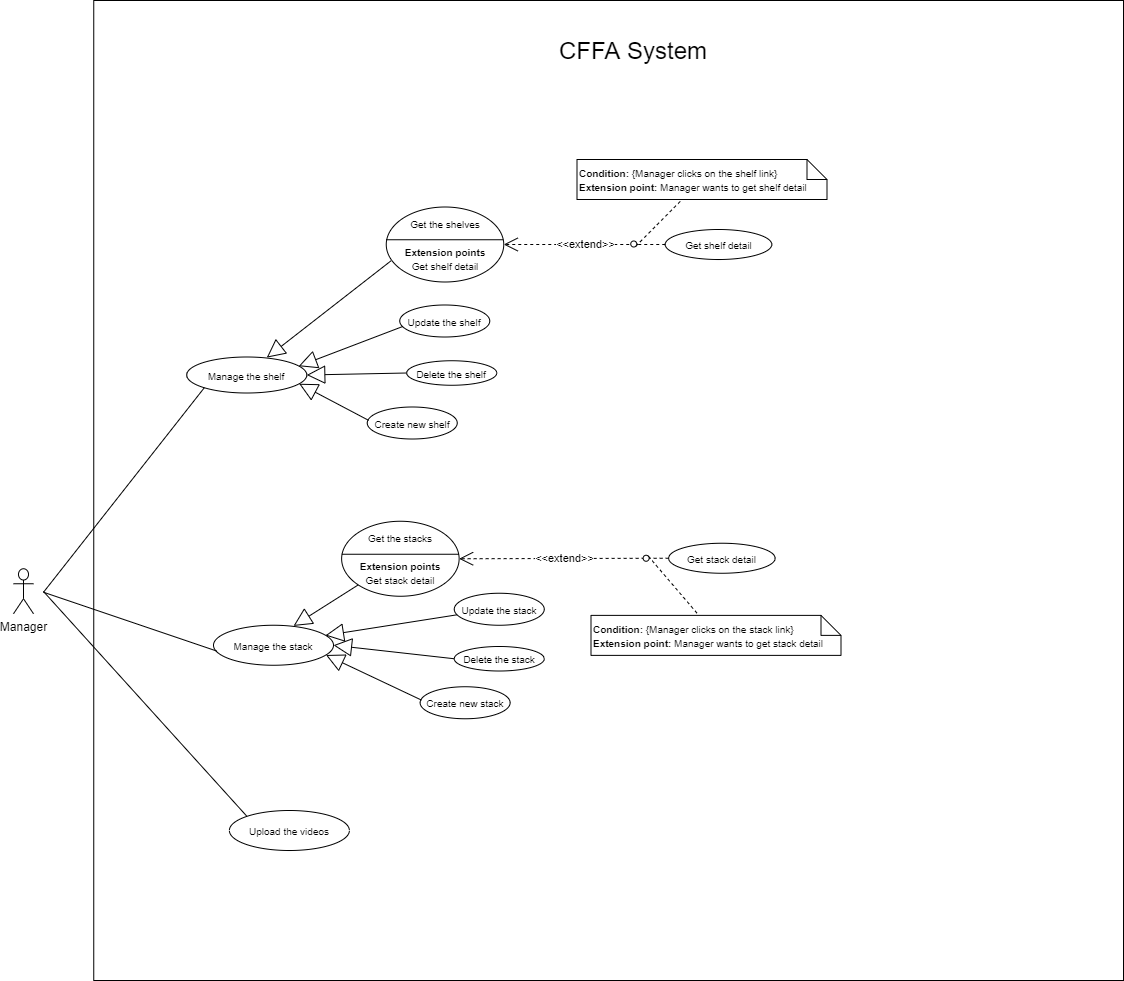

The diagram above was exported from draw.io. Its source (the exported page's mxGraphModel, read from the mxfile embedded in the PNG):
<mxGraphModel dx="2048" dy="2284" grid="1" gridSize="10" guides="1" tooltips="1" connect="1" arrows="1" fold="1" page="1" pageScale="1" pageWidth="850" pageHeight="1100" math="0" shadow="0">
  <root>
    <mxCell id="7XUJecfFQXebOe5qqZef-0" />
    <mxCell id="7XUJecfFQXebOe5qqZef-1" parent="7XUJecfFQXebOe5qqZef-0" />
    <mxCell id="R7SgsNnhQVhaaZD1LgoD-0" value="" style="rounded=0;whiteSpace=wrap;html=1;" vertex="1" parent="7XUJecfFQXebOe5qqZef-1">
      <mxGeometry x="100.25" y="-900" width="1029.75" height="980" as="geometry" />
    </mxCell>
    <mxCell id="R7SgsNnhQVhaaZD1LgoD-1" value="&lt;span style=&quot;font-size: 24px&quot;&gt;CFFA System&lt;/span&gt;" style="text;html=1;strokeColor=none;fillColor=none;align=center;verticalAlign=middle;whiteSpace=wrap;rounded=0;" vertex="1" parent="7XUJecfFQXebOe5qqZef-1">
      <mxGeometry x="475.25" y="-860" width="330" height="20" as="geometry" />
    </mxCell>
    <mxCell id="54vYP8kaK6VS24E4E0rk-0" value="Manager" style="shape=umlActor;verticalLabelPosition=bottom;verticalAlign=top;html=1;outlineConnect=0;" vertex="1" parent="7XUJecfFQXebOe5qqZef-1">
      <mxGeometry x="20" y="-331.75" width="20" height="45" as="geometry" />
    </mxCell>
    <mxCell id="54vYP8kaK6VS24E4E0rk-1" value="&lt;font style=&quot;font-size: 10px&quot;&gt;Get the shelves&lt;br&gt;&lt;br&gt;&lt;b&gt;Extension points&lt;/b&gt;&lt;br&gt;Get shelf detail&lt;br&gt;&lt;/font&gt;" style="ellipse;whiteSpace=wrap;html=1;" vertex="1" parent="7XUJecfFQXebOe5qqZef-1">
      <mxGeometry x="392.75" y="-693.5" width="117.5" height="75" as="geometry" />
    </mxCell>
    <mxCell id="54vYP8kaK6VS24E4E0rk-2" value="" style="line;strokeWidth=1;fillColor=none;align=left;verticalAlign=middle;spacingTop=-1;spacingLeft=3;spacingRight=3;rotatable=0;labelPosition=right;points=[];portConstraint=eastwest;fontSize=18;" vertex="1" parent="7XUJecfFQXebOe5qqZef-1">
      <mxGeometry x="392.75" y="-664.75" width="117" height="8" as="geometry" />
    </mxCell>
    <mxCell id="54vYP8kaK6VS24E4E0rk-3" value="&lt;font style=&quot;font-size: 10px&quot;&gt;Get shelf detail&lt;br&gt;&lt;/font&gt;" style="ellipse;whiteSpace=wrap;html=1;" vertex="1" parent="7XUJecfFQXebOe5qqZef-1">
      <mxGeometry x="671.75" y="-671" width="106.5" height="30" as="geometry" />
    </mxCell>
    <mxCell id="54vYP8kaK6VS24E4E0rk-4" value="&amp;lt;&amp;lt;extend&amp;gt;&amp;gt;" style="endArrow=open;endSize=12;dashed=1;html=1;exitX=0;exitY=0.5;exitDx=0;exitDy=0;" edge="1" parent="7XUJecfFQXebOe5qqZef-1" source="54vYP8kaK6VS24E4E0rk-3" target="54vYP8kaK6VS24E4E0rk-1">
      <mxGeometry width="160" relative="1" as="geometry">
        <mxPoint x="666.75" y="-321.9200000000001" as="sourcePoint" />
        <mxPoint x="826.75" y="-321.5" as="targetPoint" />
      </mxGeometry>
    </mxCell>
    <mxCell id="54vYP8kaK6VS24E4E0rk-5" value="&lt;font style=&quot;font-size: 10px&quot;&gt;&lt;b&gt;Condition: &lt;/b&gt;{Manager clicks on the&amp;nbsp;&lt;span style=&quot;text-align: center&quot;&gt;shelf&lt;/span&gt;&amp;nbsp;link}&lt;br&gt;&lt;b&gt;Extension point:&amp;nbsp;&lt;/b&gt;Manager&amp;nbsp;wants to get&amp;nbsp;&lt;span style=&quot;text-align: center&quot;&gt;shelf&lt;/span&gt;&amp;nbsp;detail&lt;/font&gt;" style="shape=note;size=20;whiteSpace=wrap;html=1;align=left;" vertex="1" parent="7XUJecfFQXebOe5qqZef-1">
      <mxGeometry x="583.5" y="-741" width="250" height="40" as="geometry" />
    </mxCell>
    <mxCell id="54vYP8kaK6VS24E4E0rk-6" value="" style="endArrow=none;dashed=1;html=1;exitX=1;exitY=1;exitDx=0;exitDy=0;" edge="1" parent="7XUJecfFQXebOe5qqZef-1" source="54vYP8kaK6VS24E4E0rk-7" target="54vYP8kaK6VS24E4E0rk-5">
      <mxGeometry width="50" height="50" relative="1" as="geometry">
        <mxPoint x="591.75" y="-258.5" as="sourcePoint" />
        <mxPoint x="641.75" y="-308.5" as="targetPoint" />
      </mxGeometry>
    </mxCell>
    <mxCell id="54vYP8kaK6VS24E4E0rk-7" value="" style="ellipse;whiteSpace=wrap;html=1;aspect=fixed;" vertex="1" parent="7XUJecfFQXebOe5qqZef-1">
      <mxGeometry x="637.25" y="-659.5" width="6" height="6" as="geometry" />
    </mxCell>
    <mxCell id="54vYP8kaK6VS24E4E0rk-8" value="&lt;font style=&quot;font-size: 10px&quot;&gt;Update the&amp;nbsp;&lt;/font&gt;&lt;span style=&quot;font-size: 10px&quot;&gt;shelf&lt;/span&gt;" style="ellipse;whiteSpace=wrap;html=1;fillColor=#ffffff;gradientColor=none;" vertex="1" parent="7XUJecfFQXebOe5qqZef-1">
      <mxGeometry x="406.25" y="-595.5" width="90" height="32" as="geometry" />
    </mxCell>
    <mxCell id="54vYP8kaK6VS24E4E0rk-9" value="&lt;font style=&quot;font-size: 10px&quot;&gt;Delete the&amp;nbsp;&lt;/font&gt;&lt;span style=&quot;font-size: 10px&quot;&gt;shelf&lt;/span&gt;" style="ellipse;whiteSpace=wrap;html=1;fillColor=#ffffff;gradientColor=none;" vertex="1" parent="7XUJecfFQXebOe5qqZef-1">
      <mxGeometry x="413.25" y="-539.75" width="90" height="24.5" as="geometry" />
    </mxCell>
    <mxCell id="54vYP8kaK6VS24E4E0rk-10" value="&lt;span style=&quot;font-size: 10px&quot;&gt;Create new&amp;nbsp;&lt;/span&gt;&lt;span style=&quot;font-size: 10px&quot;&gt;shelf&lt;/span&gt;" style="ellipse;whiteSpace=wrap;html=1;fillColor=#ffffff;gradientColor=none;" vertex="1" parent="7XUJecfFQXebOe5qqZef-1">
      <mxGeometry x="373.75" y="-493.5" width="90" height="32" as="geometry" />
    </mxCell>
    <mxCell id="54vYP8kaK6VS24E4E0rk-11" value="&lt;font style=&quot;font-size: 10px&quot;&gt;Manage the shelf&lt;/font&gt;" style="ellipse;whiteSpace=wrap;html=1;" vertex="1" parent="7XUJecfFQXebOe5qqZef-1">
      <mxGeometry x="193.25" y="-543.5" width="120" height="36" as="geometry" />
    </mxCell>
    <mxCell id="54vYP8kaK6VS24E4E0rk-12" value="" style="endArrow=block;endSize=16;endFill=0;html=1;entryX=0.667;entryY=0.017;entryDx=0;entryDy=0;entryPerimeter=0;exitX=0.041;exitY=0.717;exitDx=0;exitDy=0;exitPerimeter=0;" edge="1" parent="7XUJecfFQXebOe5qqZef-1" source="54vYP8kaK6VS24E4E0rk-1" target="54vYP8kaK6VS24E4E0rk-11">
      <mxGeometry width="160" relative="1" as="geometry">
        <mxPoint x="412.25" y="-576.5" as="sourcePoint" />
        <mxPoint x="275.0499999999997" y="-557.4999999999995" as="targetPoint" />
      </mxGeometry>
    </mxCell>
    <mxCell id="54vYP8kaK6VS24E4E0rk-13" value="" style="endArrow=block;endSize=16;endFill=0;html=1;entryX=0.933;entryY=0.255;entryDx=0;entryDy=0;entryPerimeter=0;exitX=0.032;exitY=0.673;exitDx=0;exitDy=0;exitPerimeter=0;" edge="1" parent="7XUJecfFQXebOe5qqZef-1" source="54vYP8kaK6VS24E4E0rk-8" target="54vYP8kaK6VS24E4E0rk-11">
      <mxGeometry width="160" relative="1" as="geometry">
        <mxPoint x="407.5675000000001" y="-629.725" as="sourcePoint" />
        <mxPoint x="283.28999999999985" y="-536.8199999999999" as="targetPoint" />
      </mxGeometry>
    </mxCell>
    <mxCell id="54vYP8kaK6VS24E4E0rk-14" value="" style="endArrow=block;endSize=16;endFill=0;html=1;entryX=1;entryY=0.5;entryDx=0;entryDy=0;exitX=0;exitY=0.5;exitDx=0;exitDy=0;" edge="1" parent="7XUJecfFQXebOe5qqZef-1" source="54vYP8kaK6VS24E4E0rk-9" target="54vYP8kaK6VS24E4E0rk-11">
      <mxGeometry width="160" relative="1" as="geometry">
        <mxPoint x="426.1299999999999" y="-563.9639999999999" as="sourcePoint" />
        <mxPoint x="315.2099999999999" y="-527.3" as="targetPoint" />
      </mxGeometry>
    </mxCell>
    <mxCell id="54vYP8kaK6VS24E4E0rk-15" value="" style="endArrow=block;endSize=16;endFill=0;html=1;entryX=0.937;entryY=0.743;entryDx=0;entryDy=0;exitX=0.015;exitY=0.417;exitDx=0;exitDy=0;entryPerimeter=0;exitPerimeter=0;" edge="1" parent="7XUJecfFQXebOe5qqZef-1" source="54vYP8kaK6VS24E4E0rk-10" target="54vYP8kaK6VS24E4E0rk-11">
      <mxGeometry width="160" relative="1" as="geometry">
        <mxPoint x="423.2500000000002" y="-517.5000000000001" as="sourcePoint" />
        <mxPoint x="323.25" y="-517.5" as="targetPoint" />
      </mxGeometry>
    </mxCell>
    <mxCell id="54vYP8kaK6VS24E4E0rk-16" value="" style="endArrow=none;html=1;rounded=0;entryX=0;entryY=1;entryDx=0;entryDy=0;" edge="1" parent="7XUJecfFQXebOe5qqZef-1" target="54vYP8kaK6VS24E4E0rk-11">
      <mxGeometry relative="1" as="geometry">
        <mxPoint x="50" y="-308.25" as="sourcePoint" />
        <mxPoint x="162.57359312880726" y="760.1778643762689" as="targetPoint" />
      </mxGeometry>
    </mxCell>
    <mxCell id="54vYP8kaK6VS24E4E0rk-17" value="&lt;font style=&quot;font-size: 10px&quot;&gt;Get the stacks&lt;br&gt;&lt;br&gt;&lt;b&gt;Extension points&lt;/b&gt;&lt;br&gt;Get stack detail&lt;br&gt;&lt;/font&gt;" style="ellipse;whiteSpace=wrap;html=1;" vertex="1" parent="7XUJecfFQXebOe5qqZef-1">
      <mxGeometry x="348.13" y="-379.25" width="117.5" height="75" as="geometry" />
    </mxCell>
    <mxCell id="54vYP8kaK6VS24E4E0rk-18" value="" style="line;strokeWidth=1;fillColor=none;align=left;verticalAlign=middle;spacingTop=-1;spacingLeft=3;spacingRight=3;rotatable=0;labelPosition=right;points=[];portConstraint=eastwest;fontSize=18;" vertex="1" parent="7XUJecfFQXebOe5qqZef-1">
      <mxGeometry x="348.38" y="-350.25" width="117" height="8" as="geometry" />
    </mxCell>
    <mxCell id="54vYP8kaK6VS24E4E0rk-19" value="&lt;font style=&quot;font-size: 10px&quot;&gt;Get stack detail&lt;br&gt;&lt;/font&gt;" style="ellipse;whiteSpace=wrap;html=1;" vertex="1" parent="7XUJecfFQXebOe5qqZef-1">
      <mxGeometry x="675.13" y="-357.25" width="106.5" height="30" as="geometry" />
    </mxCell>
    <mxCell id="54vYP8kaK6VS24E4E0rk-20" value="&amp;lt;&amp;lt;extend&amp;gt;&amp;gt;" style="endArrow=open;endSize=12;dashed=1;html=1;exitX=0;exitY=0.5;exitDx=0;exitDy=0;" edge="1" parent="7XUJecfFQXebOe5qqZef-1" source="54vYP8kaK6VS24E4E0rk-19" target="54vYP8kaK6VS24E4E0rk-17">
      <mxGeometry width="160" relative="1" as="geometry">
        <mxPoint x="715.63" y="49.82999999999993" as="sourcePoint" />
        <mxPoint x="875.63" y="50.25" as="targetPoint" />
      </mxGeometry>
    </mxCell>
    <mxCell id="54vYP8kaK6VS24E4E0rk-21" value="&lt;font style=&quot;font-size: 10px&quot;&gt;&lt;b&gt;Condition: &lt;/b&gt;{Manager&amp;nbsp;clicks on the&amp;nbsp;&lt;span style=&quot;text-align: center&quot;&gt;stack&lt;/span&gt;&amp;nbsp;link}&lt;br&gt;&lt;b&gt;Extension point:&amp;nbsp;&lt;/b&gt;Manager&amp;nbsp;wants to get&amp;nbsp;&lt;span style=&quot;text-align: center&quot;&gt;stack&lt;/span&gt;&amp;nbsp;detail&lt;/font&gt;" style="shape=note;size=20;whiteSpace=wrap;html=1;align=left;" vertex="1" parent="7XUJecfFQXebOe5qqZef-1">
      <mxGeometry x="597.5" y="-285.12" width="250" height="40" as="geometry" />
    </mxCell>
    <mxCell id="54vYP8kaK6VS24E4E0rk-22" value="" style="endArrow=none;dashed=1;html=1;exitX=1;exitY=0;exitDx=0;exitDy=0;" edge="1" parent="7XUJecfFQXebOe5qqZef-1" source="54vYP8kaK6VS24E4E0rk-23" target="54vYP8kaK6VS24E4E0rk-21">
      <mxGeometry width="50" height="50" relative="1" as="geometry">
        <mxPoint x="618.63" y="-4.75" as="sourcePoint" />
        <mxPoint x="706.8799999999995" y="-379.25" as="targetPoint" />
      </mxGeometry>
    </mxCell>
    <mxCell id="54vYP8kaK6VS24E4E0rk-23" value="" style="ellipse;whiteSpace=wrap;html=1;aspect=fixed;" vertex="1" parent="7XUJecfFQXebOe5qqZef-1">
      <mxGeometry x="649.63" y="-345.25" width="6" height="6" as="geometry" />
    </mxCell>
    <mxCell id="54vYP8kaK6VS24E4E0rk-24" value="&lt;font style=&quot;font-size: 10px&quot;&gt;Update the&amp;nbsp;&lt;/font&gt;&lt;span style=&quot;font-size: 10px&quot;&gt;stack&lt;/span&gt;" style="ellipse;whiteSpace=wrap;html=1;fillColor=#ffffff;gradientColor=none;" vertex="1" parent="7XUJecfFQXebOe5qqZef-1">
      <mxGeometry x="460.76" y="-307.25" width="90" height="32" as="geometry" />
    </mxCell>
    <mxCell id="54vYP8kaK6VS24E4E0rk-25" value="&lt;font style=&quot;font-size: 10px&quot;&gt;&lt;font style=&quot;font-size: 10px&quot;&gt;Delete the&amp;nbsp;&lt;/font&gt;stack&lt;/font&gt;" style="ellipse;whiteSpace=wrap;html=1;fillColor=#ffffff;gradientColor=none;" vertex="1" parent="7XUJecfFQXebOe5qqZef-1">
      <mxGeometry x="460.76" y="-254" width="90" height="24.5" as="geometry" />
    </mxCell>
    <mxCell id="54vYP8kaK6VS24E4E0rk-26" value="&lt;font style=&quot;font-size: 10px&quot;&gt;Create new&amp;nbsp;stack&lt;/font&gt;" style="ellipse;whiteSpace=wrap;html=1;fillColor=#ffffff;gradientColor=none;" vertex="1" parent="7XUJecfFQXebOe5qqZef-1">
      <mxGeometry x="426.63" y="-213.75" width="90" height="32" as="geometry" />
    </mxCell>
    <mxCell id="54vYP8kaK6VS24E4E0rk-27" value="&lt;font style=&quot;font-size: 10px&quot;&gt;Manage the stack&lt;/font&gt;" style="ellipse;whiteSpace=wrap;html=1;" vertex="1" parent="7XUJecfFQXebOe5qqZef-1">
      <mxGeometry x="220" y="-275.25" width="120" height="40" as="geometry" />
    </mxCell>
    <mxCell id="54vYP8kaK6VS24E4E0rk-28" value="" style="endArrow=block;endSize=16;endFill=0;html=1;entryX=0.667;entryY=0.017;entryDx=0;entryDy=0;entryPerimeter=0;exitX=0;exitY=1;exitDx=0;exitDy=0;" edge="1" parent="7XUJecfFQXebOe5qqZef-1" source="54vYP8kaK6VS24E4E0rk-17" target="54vYP8kaK6VS24E4E0rk-27">
      <mxGeometry width="160" relative="1" as="geometry">
        <mxPoint x="461.13" y="-204.75" as="sourcePoint" />
        <mxPoint x="323.9299999999997" y="-185.74999999999955" as="targetPoint" />
      </mxGeometry>
    </mxCell>
    <mxCell id="54vYP8kaK6VS24E4E0rk-29" value="" style="endArrow=block;endSize=16;endFill=0;html=1;entryX=0.933;entryY=0.255;entryDx=0;entryDy=0;entryPerimeter=0;exitX=0.032;exitY=0.673;exitDx=0;exitDy=0;exitPerimeter=0;" edge="1" parent="7XUJecfFQXebOe5qqZef-1" source="54vYP8kaK6VS24E4E0rk-24" target="54vYP8kaK6VS24E4E0rk-27">
      <mxGeometry width="160" relative="1" as="geometry">
        <mxPoint x="456.4475000000001" y="-257.975" as="sourcePoint" />
        <mxPoint x="332.16999999999985" y="-165.06999999999994" as="targetPoint" />
      </mxGeometry>
    </mxCell>
    <mxCell id="54vYP8kaK6VS24E4E0rk-30" value="" style="endArrow=block;endSize=16;endFill=0;html=1;entryX=1;entryY=0.5;entryDx=0;entryDy=0;exitX=0;exitY=0.5;exitDx=0;exitDy=0;" edge="1" parent="7XUJecfFQXebOe5qqZef-1" source="54vYP8kaK6VS24E4E0rk-25" target="54vYP8kaK6VS24E4E0rk-27">
      <mxGeometry width="160" relative="1" as="geometry">
        <mxPoint x="475.0099999999999" y="-192.21399999999994" as="sourcePoint" />
        <mxPoint x="364.0899999999999" y="-155.54999999999995" as="targetPoint" />
      </mxGeometry>
    </mxCell>
    <mxCell id="54vYP8kaK6VS24E4E0rk-31" value="" style="endArrow=block;endSize=16;endFill=0;html=1;entryX=0.937;entryY=0.743;entryDx=0;entryDy=0;exitX=0.015;exitY=0.417;exitDx=0;exitDy=0;entryPerimeter=0;exitPerimeter=0;" edge="1" parent="7XUJecfFQXebOe5qqZef-1" source="54vYP8kaK6VS24E4E0rk-26" target="54vYP8kaK6VS24E4E0rk-27">
      <mxGeometry width="160" relative="1" as="geometry">
        <mxPoint x="472.1300000000002" y="-145.7500000000001" as="sourcePoint" />
        <mxPoint x="372.13" y="-145.75" as="targetPoint" />
      </mxGeometry>
    </mxCell>
    <mxCell id="54vYP8kaK6VS24E4E0rk-32" value="" style="endArrow=none;html=1;rounded=0;entryX=0.024;entryY=0.642;entryDx=0;entryDy=0;entryPerimeter=0;" edge="1" parent="7XUJecfFQXebOe5qqZef-1" target="54vYP8kaK6VS24E4E0rk-27">
      <mxGeometry relative="1" as="geometry">
        <mxPoint x="50" y="-308.25" as="sourcePoint" />
        <mxPoint x="217.57359312880726" y="-648.6078643762689" as="targetPoint" />
      </mxGeometry>
    </mxCell>
    <mxCell id="54vYP8kaK6VS24E4E0rk-33" value="&lt;span style=&quot;font-size: 10px&quot;&gt;Upload the videos&lt;/span&gt;" style="ellipse;whiteSpace=wrap;html=1;fillColor=#ffffff;gradientColor=none;" vertex="1" parent="7XUJecfFQXebOe5qqZef-1">
      <mxGeometry x="235.88" y="-90" width="120" height="40" as="geometry" />
    </mxCell>
    <mxCell id="54vYP8kaK6VS24E4E0rk-34" value="" style="endArrow=none;html=1;rounded=0;entryX=0;entryY=0;entryDx=0;entryDy=0;" edge="1" parent="7XUJecfFQXebOe5qqZef-1" target="54vYP8kaK6VS24E4E0rk-33">
      <mxGeometry relative="1" as="geometry">
        <mxPoint x="50" y="-309" as="sourcePoint" />
        <mxPoint x="170.00359312880727" y="276.8578643762694" as="targetPoint" />
      </mxGeometry>
    </mxCell>
  </root>
</mxGraphModel>